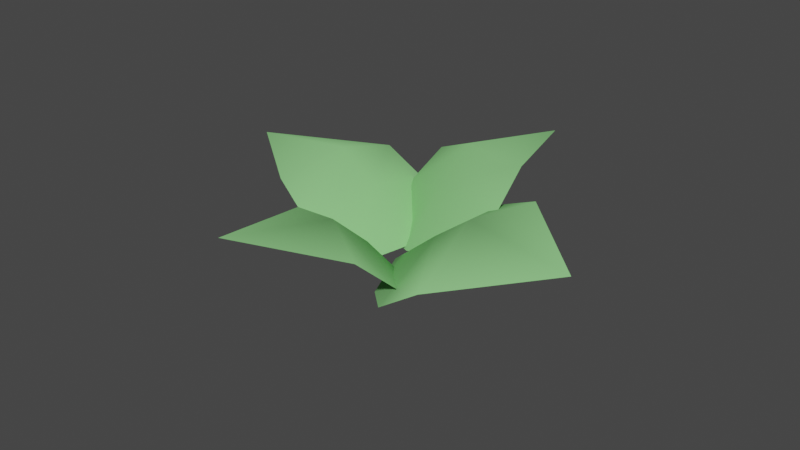 # Source: Gras.blend  (saved by Blender 3.2.14; exported with 4.5.12 LTS)
import bpy
from mathutils import Matrix  # noqa: F401  (used for matrix-valued properties, if any)

bpy.ops.wm.read_factory_settings(use_empty=True)
scene = bpy.context.scene
scene.name = 'Scene'

# ---- collections
col_gras = bpy.data.collections.new('Gras'); scene.collection.children.link(col_gras)

# ---- materials (node trees are filled in below, after node groups)
mat_gr_n = bpy.data.materials.new('grün')
mat_gr_n.use_transparent_shadow = False

# ---- material node trees
mat_gr_n.use_nodes = True; mat_gr_n.node_tree.nodes.clear()
_N = mat_gr_n.node_tree.nodes; _L = mat_gr_n.node_tree.links
n0 = _N.new('ShaderNodeBsdfPrincipled'); n0.name = 'Principled BSDF'; n0.location = (10, 300)
n0.distribution = 'GGX'
n0.subsurface_method = 'BURLEY'
n0.inputs[0].default_value = (0.2706, 0.65, 0.2385, 1.0)
n0.inputs[2].default_value = 0.5922
n0.inputs[3].default_value = 1.45
n0.inputs[13].default_value = 0.0
n0.inputs[27].default_value = (0.0, 0.0, 0.0, 1.0)
n0.inputs[28].default_value = 1.0
n1 = _N.new('ShaderNodeOutputMaterial'); n1.name = 'Material Output'; n1.location = (300, 300)
_L.new(n0.outputs[0], n1.inputs[0])
n1.is_active_output = True

# ---- world
world_world = bpy.data.worlds.new('World'); scene.world = world_world
world_world.use_nodes = True; world_world.node_tree.nodes.clear()
_N = world_world.node_tree.nodes; _L = world_world.node_tree.links
n0 = _N.new('ShaderNodeOutputWorld'); n0.name = 'World Output'; n0.location = (300, 300)
n1 = _N.new('ShaderNodeBackground'); n1.name = 'Background'; n1.location = (10, 300)
n1.inputs[0].default_value = (0.05088, 0.05088, 0.05088, 1.0)
_L.new(n1.outputs[0], n0.inputs[0])
n0.is_active_output = True
world_world.color = (0.05088, 0.05088, 0.05088)
world_world.use_sun_shadow = False
world_world.sun_shadow_jitter_overblur = 0.0

# ---- meshes
me_cube_049 = bpy.data.meshes.new('Cube.049')
me_cube_049.from_pydata([(-0.1279, -0.1079, 0.6033), (-0.009242, 0.1459, -2.312), (0.1195, -0.09548, 0.7119), (0.009978, -0.1106, 1.104), (-0.2034, -0.01818, 0.2516), (-0.1815, 0.05774, -0.3882), (0.2065, -0.01537, 0.132), (0.1855, 0.05786, -0.3827), (-0.0007366, 0.08183, 0.134), (0.001335, -0.001733, 0.5914)], [], [(9, 4, 0, 3), (6, 9, 3, 2), (1, 5, 8), (1, 8, 7), (9, 6, 7, 8), (4, 9, 8, 5)])
me_cube_049.polygons.foreach_set('use_smooth', [True] * 6)
_uv = me_cube_049.uv_layers.new(name='UVMap')
_uv.uv.foreach_set('vector', [0.75, 0.6802, 0.875, 0.7005, 0.875, 0.75, 0.75, 0.75, 0.625, 0.6959, 0.75, 0.6802, 0.75, 0.75, 0.625, 0.75, 0.875, 0.5, 0.8533, 0.6181, 0.7566, 0.6184, 0.75, 0.5, 0.75, 0.6184, 0.6546, 0.6181, 0.75, 0.6802, 0.625, 0.6959, 0.6546, 0.6181, 0.75, 0.6184, 0.875, 0.7005, 0.75, 0.6802, 0.7566, 0.6184, 0.8533, 0.6181])
me_cube_049.materials.append(mat_gr_n)
me_cube_049.use_remesh_fix_poles = True
me_cube_049.use_remesh_preserve_attributes = False
me_cube_049.use_mirror_vertex_groups = False
me_cube_049.update()
me_cube_050 = bpy.data.meshes.new('Cube.050')
me_cube_050.from_pydata([(-0.1279, -0.1079, 0.6033), (-0.01306, 0.1602, -2.645), (0.1195, -0.09548, 0.7119), (0.009978, -0.1106, 1.104), (-0.2034, -0.01818, 0.2516), (-0.1815, 0.05774, -0.3882), (0.2065, -0.01537, 0.132), (0.1855, 0.05786, -0.3827), (0.002944, 0.07346, 0.02168), (0.001335, -0.001733, 0.5914)], [], [(9, 4, 0, 3), (6, 9, 3, 2), (1, 5, 8), (1, 8, 7), (9, 6, 7, 8), (4, 9, 8, 5)])
me_cube_050.polygons.foreach_set('use_smooth', [True] * 6)
_uv = me_cube_050.uv_layers.new(name='UVMap')
_uv.uv.foreach_set('vector', [0.75, 0.6802, 0.875, 0.7005, 0.875, 0.75, 0.75, 0.75, 0.625, 0.6959, 0.75, 0.6802, 0.75, 0.75, 0.625, 0.75, 0.875, 0.5, 0.8533, 0.6181, 0.7566, 0.6184, 0.75, 0.5, 0.75, 0.6184, 0.6546, 0.6181, 0.75, 0.6802, 0.625, 0.6959, 0.6546, 0.6181, 0.75, 0.6184, 0.875, 0.7005, 0.75, 0.6802, 0.7566, 0.6184, 0.8533, 0.6181])
me_cube_050.materials.append(mat_gr_n)
me_cube_050.use_remesh_fix_poles = True
me_cube_050.use_remesh_preserve_attributes = False
me_cube_050.use_mirror_vertex_groups = False
me_cube_050.update()
me_cube_051 = bpy.data.meshes.new('Cube.051')
me_cube_051.from_pydata([(-0.1279, -0.1079, 0.6033), (-0.02239, 0.1318, -2.816), (0.1195, -0.09548, 0.7119), (0.009978, -0.1106, 1.104), (-0.2034, -0.01818, 0.2516), (-0.1815, 0.05774, -0.3882), (0.2065, -0.01537, 0.132), (0.1855, 0.05786, -0.3827), (0.002944, 0.07346, 0.02168), (0.001335, -0.001733, 0.5914)], [], [(9, 4, 0, 3), (6, 9, 3, 2), (1, 5, 8), (1, 8, 7), (9, 6, 7, 8), (4, 9, 8, 5)])
me_cube_051.polygons.foreach_set('use_smooth', [True] * 6)
_uv = me_cube_051.uv_layers.new(name='UVMap')
_uv.uv.foreach_set('vector', [0.75, 0.6802, 0.875, 0.7005, 0.875, 0.75, 0.75, 0.75, 0.625, 0.6959, 0.75, 0.6802, 0.75, 0.75, 0.625, 0.75, 0.875, 0.5, 0.8533, 0.6181, 0.7566, 0.6184, 0.75, 0.5, 0.75, 0.6184, 0.6546, 0.6181, 0.75, 0.6802, 0.625, 0.6959, 0.6546, 0.6181, 0.75, 0.6184, 0.875, 0.7005, 0.75, 0.6802, 0.7566, 0.6184, 0.8533, 0.6181])
me_cube_051.materials.append(mat_gr_n)
me_cube_051.use_remesh_fix_poles = True
me_cube_051.use_remesh_preserve_attributes = False
me_cube_051.use_mirror_vertex_groups = False
me_cube_051.update()
me_cube_052 = bpy.data.meshes.new('Cube.052')
me_cube_052.from_pydata([(-0.05779, -0.06967, 0.7182), (-0.02948, 0.1753, -2.982), (0.1195, -0.09548, 0.7119), (0.009978, -0.1106, 1.104), (-0.2034, -0.01818, 0.2516), (-0.1815, 0.05774, -0.3882), (0.2065, -0.01537, 0.132), (0.1855, 0.05786, -0.3827), (0.002944, 0.07346, 0.02168), (0.001335, -0.001733, 0.5914)], [], [(9, 4, 0, 3), (6, 9, 3, 2), (1, 5, 8), (1, 8, 7), (9, 6, 7, 8), (4, 9, 8, 5)])
me_cube_052.polygons.foreach_set('use_smooth', [True] * 6)
_uv = me_cube_052.uv_layers.new(name='UVMap')
_uv.uv.foreach_set('vector', [0.75, 0.6802, 0.875, 0.7005, 0.875, 0.75, 0.75, 0.75, 0.625, 0.6959, 0.75, 0.6802, 0.75, 0.75, 0.625, 0.75, 0.875, 0.5, 0.8533, 0.6181, 0.7566, 0.6184, 0.75, 0.5, 0.75, 0.6184, 0.6546, 0.6181, 0.75, 0.6802, 0.625, 0.6959, 0.6546, 0.6181, 0.75, 0.6184, 0.875, 0.7005, 0.75, 0.6802, 0.7566, 0.6184, 0.8533, 0.6181])
me_cube_052.materials.append(mat_gr_n)
me_cube_052.use_remesh_fix_poles = True
me_cube_052.use_remesh_preserve_attributes = False
me_cube_052.use_mirror_vertex_groups = False
me_cube_052.update()

# ---- objects
ob_cube_048 = bpy.data.objects.new('Cube.048', me_cube_049)
ob_cube_049 = bpy.data.objects.new('Cube.049', me_cube_050)
ob_gras_00 = bpy.data.objects.new('Gras_00', me_cube_051)
ob_cube_002 = bpy.data.objects.new('Cube.002', me_cube_052)

# ---- transforms, parenting, visibility, modifiers, constraints
ob_cube_048.parent = ob_gras_00
ob_cube_048.matrix_parent_inverse = Matrix(((1.62, -0.6129, 0.4005, 0.04547), (-0.04984, 0.5128, 0.9864, -0.1007), (-7.896, -15.77, 7.801, 1.523), (0.0, -0.0, -0.0, 1.0)))
ob_cube_048.location = (0.08163, 0.00692, 0.01183)
ob_cube_048.rotation_euler = (0.967, 0.2196, 4.622)
ob_cube_048.scale = (0.6162, 0.9844, 0.0568)
ob_cube_048.lineart.crease_threshold = 0.0
ob_cube_049.parent = ob_gras_00
ob_cube_049.matrix_parent_inverse = Matrix(((1.62, -0.6129, 0.4005, 0.04547), (-0.04984, 0.5128, 0.9864, -0.1007), (-7.896, -15.77, 7.801, 1.523), (0.0, -0.0, -0.0, 1.0)))
ob_cube_049.location = (-0.1226, 0.05138, 0.02439)
ob_cube_049.rotation_euler = (0.9237, 0.06095, 1.475)
ob_cube_049.scale = (0.5728, 0.9151, 0.0528)
ob_cube_049.lineart.crease_threshold = 0.0
ob_gras_00.location = (0.0, 0.0, 0.0)
ob_gras_00.rotation_euler = (-5.141, -0.2272, -0.3617)
ob_gras_00.scale = (0.5625, 0.8986, 0.05185)
ob_gras_00.lineart.crease_threshold = 0.0
ob_cube_002.parent = ob_gras_00
ob_cube_002.matrix_parent_inverse = Matrix(((1.62, -0.6129, 0.4005, 0.04547), (-0.04984, 0.5128, 0.9864, -0.1007), (-7.896, -15.77, 7.801, 1.523), (0.0, -0.0, -0.0, 1.0)))
ob_cube_002.location = (-0.03078, -0.0689, 0.00614)
ob_cube_002.rotation_euler = (1.151, 0.009708, 9.022)
ob_cube_002.scale = (0.4952, 0.7912, 0.04565)
ob_cube_002.lineart.crease_threshold = 0.0

# ---- collection membership
col_gras.objects.link(ob_cube_048)
col_gras.objects.link(ob_cube_049)
col_gras.objects.link(ob_gras_00)
col_gras.objects.link(ob_cube_002)

# ---- scene / render settings (as saved in the file)
scene.frame_start = 1; scene.frame_end = 250; scene.frame_set(1)
scene.render.engine = 'BLENDER_EEVEE_NEXT'
scene.cycles.use_denoising = False
scene.cycles.samples = 128
scene.cycles.sampling_pattern = 'TABULATED_SOBOL'
scene.cycles.use_adaptive_sampling = False
scene.cycles.use_light_tree = False
scene.view_settings.view_transform = 'Filmic'
bpy.context.view_layer.update()

# ---- added for rendering (the .blend has no active camera and no usable light): camera, sun
cam_auto = bpy.data.cameras.new('AutoCamera')
cam_auto.lens = 50.0
cam_auto.sensor_width = 36.0
cam_auto.clip_end = 1000.0
ob_auto_camera = bpy.data.objects.new('AutoCamera', cam_auto)
scene.collection.objects.link(ob_auto_camera)
ob_auto_camera.location = (0.836374, -1.12873, 0.661623)
ob_auto_camera.rotation_euler = (1.09748, -7.21219e-08, 0.694738)
scene.camera = ob_auto_camera
light_auto_sun = bpy.data.lights.new('AutoSun', 'SUN')
light_auto_sun.energy = 3.0
light_auto_sun.angle = 0.0523599
ob_auto_sun = bpy.data.objects.new('AutoSun', light_auto_sun)
scene.collection.objects.link(ob_auto_sun)
ob_auto_sun.rotation_euler = (0.872665, 0.174533, 0.523599)
bpy.context.view_layer.update()
